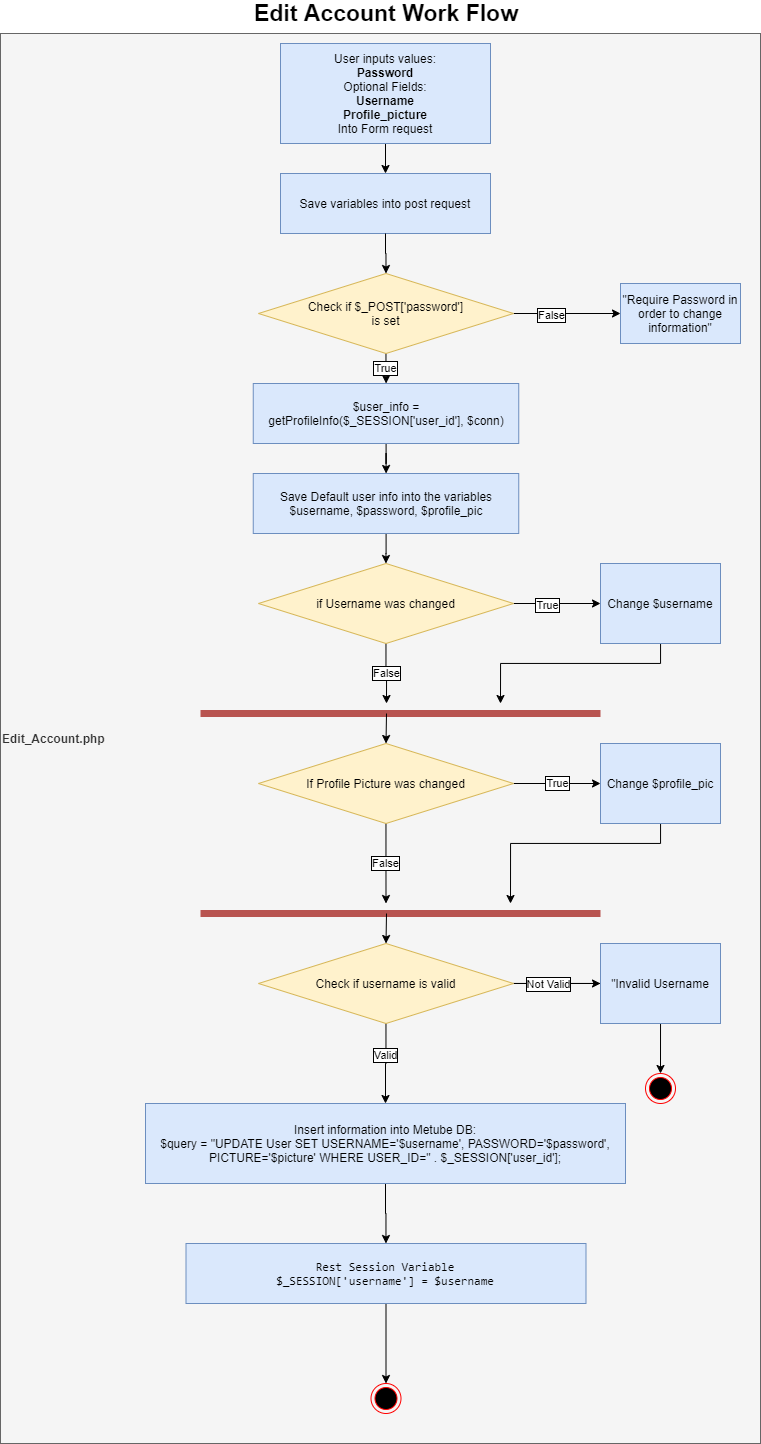

The diagram above was exported from draw.io. Its source (the exported page's mxGraphModel, read from the mxfile embedded in the PNG):
<mxGraphModel dx="1673" dy="839" grid="1" gridSize="10" guides="1" tooltips="1" connect="1" arrows="1" fold="1" page="1" pageScale="1" pageWidth="850" pageHeight="1100" math="0" shadow="0">
  <root>
    <mxCell id="0" />
    <mxCell id="1" parent="0" />
    <mxCell id="MHeON1FMFHjY1Cb5u7Rz-1" value="&lt;b&gt;Edit_Account.php&lt;/b&gt;" style="rounded=0;whiteSpace=wrap;html=1;align=left;fillColor=#f5f5f5;strokeColor=#666666;fontColor=#333333;" vertex="1" parent="1">
      <mxGeometry x="40" y="50" width="760" height="1410" as="geometry" />
    </mxCell>
    <mxCell id="MHeON1FMFHjY1Cb5u7Rz-2" value="&lt;span style=&quot;font-size: 23px&quot;&gt;&lt;b&gt;Edit Account Work Flow&lt;/b&gt;&lt;/span&gt;" style="text;html=1;strokeColor=none;fillColor=none;align=center;verticalAlign=middle;whiteSpace=wrap;rounded=0;" vertex="1" parent="1">
      <mxGeometry x="285.5" y="20" width="280" height="20" as="geometry" />
    </mxCell>
    <mxCell id="MHeON1FMFHjY1Cb5u7Rz-3" value="" style="edgeStyle=orthogonalEdgeStyle;rounded=0;orthogonalLoop=1;jettySize=auto;html=1;" edge="1" parent="1" source="MHeON1FMFHjY1Cb5u7Rz-4" target="MHeON1FMFHjY1Cb5u7Rz-6">
      <mxGeometry relative="1" as="geometry" />
    </mxCell>
    <mxCell id="MHeON1FMFHjY1Cb5u7Rz-4" value="User inputs values:&lt;br&gt;&lt;b&gt;Password&lt;/b&gt;&lt;br&gt;Optional Fields:&lt;br&gt;&lt;b&gt;Username&lt;br&gt;Profile_picture&lt;/b&gt;&lt;br&gt;Into Form request" style="rounded=0;whiteSpace=wrap;html=1;fillColor=#dae8fc;strokeColor=#6c8ebf;" vertex="1" parent="1">
      <mxGeometry x="320" y="60" width="210" height="100" as="geometry" />
    </mxCell>
    <mxCell id="MHeON1FMFHjY1Cb5u7Rz-6" value="Save variables into post request" style="rounded=0;whiteSpace=wrap;html=1;fillColor=#dae8fc;strokeColor=#6c8ebf;" vertex="1" parent="1">
      <mxGeometry x="320" y="190" width="210" height="60" as="geometry" />
    </mxCell>
    <mxCell id="MHeON1FMFHjY1Cb5u7Rz-7" value="" style="edgeStyle=orthogonalEdgeStyle;rounded=0;orthogonalLoop=1;jettySize=auto;html=1;entryX=0.5;entryY=0;entryDx=0;entryDy=0;exitX=0.5;exitY=1;exitDx=0;exitDy=0;" edge="1" parent="1" source="MHeON1FMFHjY1Cb5u7Rz-6" target="MHeON1FMFHjY1Cb5u7Rz-12">
      <mxGeometry relative="1" as="geometry">
        <mxPoint x="425" y="540" as="targetPoint" />
        <mxPoint x="425" y="350" as="sourcePoint" />
      </mxGeometry>
    </mxCell>
    <mxCell id="MHeON1FMFHjY1Cb5u7Rz-9" value="True" style="edgeStyle=orthogonalEdgeStyle;rounded=0;orthogonalLoop=1;jettySize=auto;html=1;labelBorderColor=#000000;" edge="1" parent="1" source="MHeON1FMFHjY1Cb5u7Rz-12" target="MHeON1FMFHjY1Cb5u7Rz-14">
      <mxGeometry relative="1" as="geometry" />
    </mxCell>
    <mxCell id="MHeON1FMFHjY1Cb5u7Rz-10" value="" style="edgeStyle=orthogonalEdgeStyle;rounded=0;orthogonalLoop=1;jettySize=auto;html=1;entryX=0;entryY=0.5;entryDx=0;entryDy=0;" edge="1" parent="1" source="MHeON1FMFHjY1Cb5u7Rz-12" target="MHeON1FMFHjY1Cb5u7Rz-19">
      <mxGeometry relative="1" as="geometry">
        <mxPoint x="633" y="590" as="targetPoint" />
      </mxGeometry>
    </mxCell>
    <mxCell id="MHeON1FMFHjY1Cb5u7Rz-11" value="False" style="edgeLabel;html=1;align=center;verticalAlign=middle;resizable=0;points=[];labelBorderColor=#000000;" vertex="1" connectable="0" parent="MHeON1FMFHjY1Cb5u7Rz-10">
      <mxGeometry x="-0.2874" y="-1" relative="1" as="geometry">
        <mxPoint as="offset" />
      </mxGeometry>
    </mxCell>
    <mxCell id="MHeON1FMFHjY1Cb5u7Rz-12" value="Check if $_POST['password']&lt;br&gt;is set" style="rhombus;whiteSpace=wrap;html=1;fillColor=#fff2cc;strokeColor=#d6b656;" vertex="1" parent="1">
      <mxGeometry x="298" y="290" width="255" height="80" as="geometry" />
    </mxCell>
    <mxCell id="MHeON1FMFHjY1Cb5u7Rz-26" value="" style="edgeStyle=orthogonalEdgeStyle;rounded=0;orthogonalLoop=1;jettySize=auto;html=1;" edge="1" parent="1" source="MHeON1FMFHjY1Cb5u7Rz-14" target="MHeON1FMFHjY1Cb5u7Rz-25">
      <mxGeometry relative="1" as="geometry" />
    </mxCell>
    <mxCell id="MHeON1FMFHjY1Cb5u7Rz-14" value="$user_info = getProfileInfo($_SESSION['user_id'], $conn)" style="rounded=0;whiteSpace=wrap;html=1;fillColor=#dae8fc;strokeColor=#6c8ebf;" vertex="1" parent="1">
      <mxGeometry x="292.75" y="400" width="265.5" height="60" as="geometry" />
    </mxCell>
    <mxCell id="MHeON1FMFHjY1Cb5u7Rz-27" value="" style="edgeStyle=orthogonalEdgeStyle;rounded=0;orthogonalLoop=1;jettySize=auto;html=1;" edge="1" parent="1" source="MHeON1FMFHjY1Cb5u7Rz-25" target="MHeON1FMFHjY1Cb5u7Rz-22">
      <mxGeometry relative="1" as="geometry" />
    </mxCell>
    <mxCell id="MHeON1FMFHjY1Cb5u7Rz-25" value="Save Default user info into the variables&lt;br&gt;$username, $password, $profile_pic" style="rounded=0;whiteSpace=wrap;html=1;fillColor=#dae8fc;strokeColor=#6c8ebf;" vertex="1" parent="1">
      <mxGeometry x="292.75" y="490" width="265.5" height="60" as="geometry" />
    </mxCell>
    <mxCell id="MHeON1FMFHjY1Cb5u7Rz-19" value="&quot;Require Password in order to change information&quot;" style="rounded=0;whiteSpace=wrap;html=1;fillColor=#dae8fc;strokeColor=#6c8ebf;" vertex="1" parent="1">
      <mxGeometry x="660" y="300" width="120" height="60" as="geometry" />
    </mxCell>
    <mxCell id="MHeON1FMFHjY1Cb5u7Rz-20" value="" style="edgeStyle=orthogonalEdgeStyle;rounded=0;orthogonalLoop=1;jettySize=auto;html=1;entryX=0;entryY=0.5;entryDx=0;entryDy=0;" edge="1" parent="1" source="MHeON1FMFHjY1Cb5u7Rz-22" target="MHeON1FMFHjY1Cb5u7Rz-24">
      <mxGeometry relative="1" as="geometry">
        <mxPoint x="633" y="760" as="targetPoint" />
      </mxGeometry>
    </mxCell>
    <mxCell id="MHeON1FMFHjY1Cb5u7Rz-21" value="True" style="edgeLabel;html=1;align=center;verticalAlign=middle;resizable=0;points=[];labelBorderColor=#000000;" vertex="1" connectable="0" parent="MHeON1FMFHjY1Cb5u7Rz-20">
      <mxGeometry x="-0.2414" y="-1" relative="1" as="geometry">
        <mxPoint as="offset" />
      </mxGeometry>
    </mxCell>
    <mxCell id="MHeON1FMFHjY1Cb5u7Rz-32" value="False" style="edgeStyle=orthogonalEdgeStyle;rounded=0;orthogonalLoop=1;jettySize=auto;html=1;strokeWidth=1;labelBorderColor=#000000;" edge="1" parent="1" source="MHeON1FMFHjY1Cb5u7Rz-22">
      <mxGeometry relative="1" as="geometry">
        <mxPoint x="426" y="720" as="targetPoint" />
      </mxGeometry>
    </mxCell>
    <mxCell id="MHeON1FMFHjY1Cb5u7Rz-22" value="if Username was changed" style="rhombus;whiteSpace=wrap;html=1;fillColor=#fff2cc;strokeColor=#d6b656;" vertex="1" parent="1">
      <mxGeometry x="298" y="580" width="255" height="80" as="geometry" />
    </mxCell>
    <mxCell id="MHeON1FMFHjY1Cb5u7Rz-34" value="" style="edgeStyle=orthogonalEdgeStyle;rounded=0;orthogonalLoop=1;jettySize=auto;html=1;strokeWidth=1;" edge="1" parent="1" source="MHeON1FMFHjY1Cb5u7Rz-24">
      <mxGeometry relative="1" as="geometry">
        <mxPoint x="540" y="720" as="targetPoint" />
        <Array as="points">
          <mxPoint x="700" y="680" />
          <mxPoint x="540" y="680" />
        </Array>
      </mxGeometry>
    </mxCell>
    <mxCell id="MHeON1FMFHjY1Cb5u7Rz-24" value="Change $username" style="rounded=0;whiteSpace=wrap;html=1;fillColor=#dae8fc;strokeColor=#6c8ebf;" vertex="1" parent="1">
      <mxGeometry x="640" y="580" width="120" height="80" as="geometry" />
    </mxCell>
    <mxCell id="MHeON1FMFHjY1Cb5u7Rz-30" value="" style="endArrow=none;html=1;fillColor=#f8cecc;strokeColor=#b85450;strokeWidth=7;" edge="1" parent="1">
      <mxGeometry width="50" height="50" relative="1" as="geometry">
        <mxPoint x="640" y="730" as="sourcePoint" />
        <mxPoint x="240" y="730" as="targetPoint" />
      </mxGeometry>
    </mxCell>
    <mxCell id="MHeON1FMFHjY1Cb5u7Rz-37" value="True" style="edgeStyle=orthogonalEdgeStyle;rounded=0;orthogonalLoop=1;jettySize=auto;html=1;strokeWidth=1;entryX=0;entryY=0.5;entryDx=0;entryDy=0;labelBorderColor=#000000;" edge="1" parent="1" source="MHeON1FMFHjY1Cb5u7Rz-35" target="MHeON1FMFHjY1Cb5u7Rz-38">
      <mxGeometry relative="1" as="geometry">
        <mxPoint x="633" y="800" as="targetPoint" />
      </mxGeometry>
    </mxCell>
    <mxCell id="MHeON1FMFHjY1Cb5u7Rz-41" value="False" style="edgeStyle=orthogonalEdgeStyle;rounded=0;orthogonalLoop=1;jettySize=auto;html=1;strokeWidth=1;labelBorderColor=#000000;" edge="1" parent="1" source="MHeON1FMFHjY1Cb5u7Rz-35">
      <mxGeometry relative="1" as="geometry">
        <mxPoint x="425.5" y="920" as="targetPoint" />
        <Array as="points">
          <mxPoint x="426" y="880" />
          <mxPoint x="426" y="880" />
        </Array>
      </mxGeometry>
    </mxCell>
    <mxCell id="MHeON1FMFHjY1Cb5u7Rz-35" value="If Profile Picture was changed" style="rhombus;whiteSpace=wrap;html=1;fillColor=#fff2cc;strokeColor=#d6b656;" vertex="1" parent="1">
      <mxGeometry x="298" y="760" width="255" height="80" as="geometry" />
    </mxCell>
    <mxCell id="MHeON1FMFHjY1Cb5u7Rz-43" value="" style="edgeStyle=orthogonalEdgeStyle;rounded=0;orthogonalLoop=1;jettySize=auto;html=1;strokeWidth=1;" edge="1" parent="1" source="MHeON1FMFHjY1Cb5u7Rz-38">
      <mxGeometry relative="1" as="geometry">
        <mxPoint x="550" y="920" as="targetPoint" />
        <Array as="points">
          <mxPoint x="700" y="860" />
          <mxPoint x="550" y="860" />
        </Array>
      </mxGeometry>
    </mxCell>
    <mxCell id="MHeON1FMFHjY1Cb5u7Rz-38" value="Change $profile_pic" style="rounded=0;whiteSpace=wrap;html=1;fillColor=#dae8fc;strokeColor=#6c8ebf;" vertex="1" parent="1">
      <mxGeometry x="640" y="760" width="120" height="80" as="geometry" />
    </mxCell>
    <mxCell id="MHeON1FMFHjY1Cb5u7Rz-39" value="" style="endArrow=none;html=1;fillColor=#f8cecc;strokeColor=#b85450;strokeWidth=7;" edge="1" parent="1">
      <mxGeometry width="50" height="50" relative="1" as="geometry">
        <mxPoint x="640" y="930" as="sourcePoint" />
        <mxPoint x="240" y="930" as="targetPoint" />
      </mxGeometry>
    </mxCell>
    <mxCell id="MHeON1FMFHjY1Cb5u7Rz-51" value="" style="edgeStyle=orthogonalEdgeStyle;rounded=0;orthogonalLoop=1;jettySize=auto;html=1;strokeWidth=1;entryX=0;entryY=0.5;entryDx=0;entryDy=0;" edge="1" parent="1" source="MHeON1FMFHjY1Cb5u7Rz-45" target="MHeON1FMFHjY1Cb5u7Rz-49">
      <mxGeometry relative="1" as="geometry">
        <mxPoint x="633" y="1000" as="targetPoint" />
      </mxGeometry>
    </mxCell>
    <mxCell id="MHeON1FMFHjY1Cb5u7Rz-53" value="" style="edgeStyle=orthogonalEdgeStyle;rounded=0;orthogonalLoop=1;jettySize=auto;html=1;strokeWidth=1;" edge="1" parent="1" source="MHeON1FMFHjY1Cb5u7Rz-45" target="MHeON1FMFHjY1Cb5u7Rz-54">
      <mxGeometry relative="1" as="geometry">
        <mxPoint x="425.5" y="1120" as="targetPoint" />
      </mxGeometry>
    </mxCell>
    <mxCell id="MHeON1FMFHjY1Cb5u7Rz-58" value="Not Valid" style="edgeLabel;html=1;align=center;verticalAlign=middle;resizable=0;points=[];labelBorderColor=#000000;" vertex="1" connectable="0" parent="MHeON1FMFHjY1Cb5u7Rz-53">
      <mxGeometry x="-0.7124" relative="1" as="geometry">
        <mxPoint as="offset" />
      </mxGeometry>
    </mxCell>
    <mxCell id="MHeON1FMFHjY1Cb5u7Rz-56" value="" style="edgeStyle=orthogonalEdgeStyle;rounded=0;orthogonalLoop=1;jettySize=auto;html=1;strokeWidth=1;entryX=0.5;entryY=0;entryDx=0;entryDy=0;" edge="1" parent="1" source="MHeON1FMFHjY1Cb5u7Rz-45" target="MHeON1FMFHjY1Cb5u7Rz-57">
      <mxGeometry relative="1" as="geometry">
        <mxPoint x="425.5" y="1120" as="targetPoint" />
      </mxGeometry>
    </mxCell>
    <mxCell id="MHeON1FMFHjY1Cb5u7Rz-59" value="Valid" style="edgeLabel;html=1;align=center;verticalAlign=middle;resizable=0;points=[];labelBorderColor=#000000;" vertex="1" connectable="0" parent="MHeON1FMFHjY1Cb5u7Rz-56">
      <mxGeometry x="0.0072" y="-8" relative="1" as="geometry">
        <mxPoint x="7" y="-8" as="offset" />
      </mxGeometry>
    </mxCell>
    <mxCell id="MHeON1FMFHjY1Cb5u7Rz-45" value="Check if username is valid" style="rhombus;whiteSpace=wrap;html=1;fillColor=#fff2cc;strokeColor=#d6b656;" vertex="1" parent="1">
      <mxGeometry x="298" y="960" width="255" height="80" as="geometry" />
    </mxCell>
    <mxCell id="MHeON1FMFHjY1Cb5u7Rz-47" value="" style="endArrow=classic;html=1;strokeWidth=1;entryX=0.5;entryY=0;entryDx=0;entryDy=0;" edge="1" parent="1" target="MHeON1FMFHjY1Cb5u7Rz-35">
      <mxGeometry width="50" height="50" relative="1" as="geometry">
        <mxPoint x="426" y="730" as="sourcePoint" />
        <mxPoint x="450" y="810" as="targetPoint" />
      </mxGeometry>
    </mxCell>
    <mxCell id="MHeON1FMFHjY1Cb5u7Rz-48" value="" style="endArrow=classic;html=1;strokeWidth=1;entryX=0.5;entryY=0;entryDx=0;entryDy=0;" edge="1" parent="1" target="MHeON1FMFHjY1Cb5u7Rz-45">
      <mxGeometry width="50" height="50" relative="1" as="geometry">
        <mxPoint x="426" y="930" as="sourcePoint" />
        <mxPoint x="435.5" y="770" as="targetPoint" />
      </mxGeometry>
    </mxCell>
    <mxCell id="MHeON1FMFHjY1Cb5u7Rz-49" value="&quot;Invalid Username" style="rounded=0;whiteSpace=wrap;html=1;fillColor=#dae8fc;strokeColor=#6c8ebf;" vertex="1" parent="1">
      <mxGeometry x="640" y="960" width="120" height="80" as="geometry" />
    </mxCell>
    <mxCell id="MHeON1FMFHjY1Cb5u7Rz-54" value="" style="ellipse;html=1;shape=endState;fillColor=#000000;strokeColor=#ff0000;" vertex="1" parent="1">
      <mxGeometry x="685" y="1090" width="30" height="30" as="geometry" />
    </mxCell>
    <mxCell id="MHeON1FMFHjY1Cb5u7Rz-61" value="" style="edgeStyle=orthogonalEdgeStyle;rounded=0;orthogonalLoop=1;jettySize=auto;html=1;strokeWidth=1;" edge="1" parent="1" source="MHeON1FMFHjY1Cb5u7Rz-57" target="MHeON1FMFHjY1Cb5u7Rz-60">
      <mxGeometry relative="1" as="geometry" />
    </mxCell>
    <mxCell id="MHeON1FMFHjY1Cb5u7Rz-57" value="Insert information into Metube DB:&lt;br&gt;$query = &quot;UPDATE User SET USERNAME='$username', PASSWORD='$password', PICTURE='$picture' WHERE USER_ID=&quot; . $_SESSION['user_id'];" style="rounded=0;whiteSpace=wrap;html=1;fillColor=#dae8fc;strokeColor=#6c8ebf;" vertex="1" parent="1">
      <mxGeometry x="185" y="1120" width="480" height="80" as="geometry" />
    </mxCell>
    <mxCell id="MHeON1FMFHjY1Cb5u7Rz-63" value="" style="edgeStyle=orthogonalEdgeStyle;rounded=0;orthogonalLoop=1;jettySize=auto;html=1;strokeWidth=1;" edge="1" parent="1" source="MHeON1FMFHjY1Cb5u7Rz-60">
      <mxGeometry relative="1" as="geometry">
        <mxPoint x="425.5" y="1400" as="targetPoint" />
      </mxGeometry>
    </mxCell>
    <mxCell id="MHeON1FMFHjY1Cb5u7Rz-60" value="&lt;div&gt;&lt;font face=&quot;SFMono-Regular, Consolas, Liberation Mono, Menlo, monospace&quot;&gt;Rest Session Variable&lt;/font&gt;&lt;/div&gt;&lt;div&gt;&lt;font face=&quot;SFMono-Regular, Consolas, Liberation Mono, Menlo, monospace&quot;&gt;$_SESSION['username'] = $username&lt;/font&gt;&lt;/div&gt;" style="rounded=0;whiteSpace=wrap;html=1;fillColor=#dae8fc;strokeColor=#6c8ebf;" vertex="1" parent="1">
      <mxGeometry x="225.5" y="1260" width="400" height="60" as="geometry" />
    </mxCell>
    <mxCell id="MHeON1FMFHjY1Cb5u7Rz-64" value="" style="ellipse;html=1;shape=endState;fillColor=#000000;strokeColor=#ff0000;" vertex="1" parent="1">
      <mxGeometry x="410.5" y="1400" width="30" height="30" as="geometry" />
    </mxCell>
  </root>
</mxGraphModel>